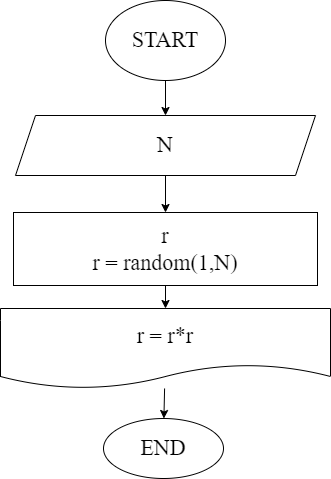

The diagram above was exported from draw.io. Its source (the exported page's mxGraphModel, read from the mxfile embedded in the PNG):
<mxGraphModel dx="1321" dy="4745" grid="0" gridSize="10" guides="1" tooltips="1" connect="1" arrows="1" fold="1" page="0" pageScale="1" pageWidth="1000" pageHeight="700" math="0" shadow="0">
  <root>
    <mxCell id="0" />
    <mxCell id="1" parent="0" />
    <mxCell id="45" value="" style="edgeStyle=none;html=1;fontFamily=Fira Code;fontSize=22;" parent="1" source="41" target="44" edge="1">
      <mxGeometry relative="1" as="geometry" />
    </mxCell>
    <mxCell id="41" value="START" style="ellipse;whiteSpace=wrap;html=1;fontFamily=Fira Code;fontSize=22;" parent="1" vertex="1">
      <mxGeometry x="-171" y="-3629" width="120" height="80" as="geometry" />
    </mxCell>
    <mxCell id="47" value="" style="edgeStyle=none;html=1;fontFamily=Fira Code;fontSize=22;" parent="1" source="44" target="46" edge="1">
      <mxGeometry relative="1" as="geometry" />
    </mxCell>
    <mxCell id="44" value="N" style="shape=parallelogram;perimeter=parallelogramPerimeter;whiteSpace=wrap;html=1;fixedSize=1;fontSize=22;fontFamily=Fira Code;" parent="1" vertex="1">
      <mxGeometry x="-261" y="-3514" width="300" height="60" as="geometry" />
    </mxCell>
    <mxCell id="49" value="" style="edgeStyle=none;html=1;fontFamily=Fira Code;fontSize=22;" parent="1" source="46" target="48" edge="1">
      <mxGeometry relative="1" as="geometry" />
    </mxCell>
    <mxCell id="46" value="r&lt;br&gt;r = random(1,N)" style="whiteSpace=wrap;html=1;fontSize=22;fontFamily=Fira Code;" parent="1" vertex="1">
      <mxGeometry x="-263" y="-3417" width="304" height="73" as="geometry" />
    </mxCell>
    <mxCell id="51" value="" style="edgeStyle=none;html=1;fontFamily=Fira Code;fontSize=22;" parent="1" source="48" target="50" edge="1">
      <mxGeometry relative="1" as="geometry" />
    </mxCell>
    <mxCell id="48" value="r = r*r" style="shape=document;whiteSpace=wrap;html=1;boundedLbl=1;fontSize=22;fontFamily=Fira Code;" parent="1" vertex="1">
      <mxGeometry x="-276" y="-3321" width="330" height="80" as="geometry" />
    </mxCell>
    <mxCell id="50" value="END" style="ellipse;whiteSpace=wrap;html=1;fontSize=22;fontFamily=Fira Code;" parent="1" vertex="1">
      <mxGeometry x="-173" y="-3211" width="120" height="60" as="geometry" />
    </mxCell>
  </root>
</mxGraphModel>